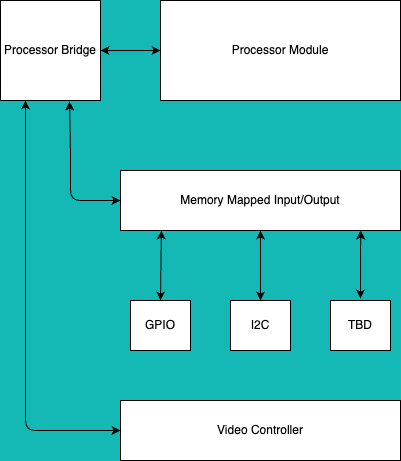

The diagram above was exported from draw.io. Its source (the exported page's mxGraphModel, read from the mxfile embedded in the PNG):
<mxGraphModel dx="1216" dy="720" grid="1" gridSize="10" guides="1" tooltips="1" connect="1" arrows="1" fold="1" page="1" pageScale="1" pageWidth="850" pageHeight="1100" background="#14b9b6" math="0" shadow="0">
  <root>
    <mxCell id="0" />
    <mxCell id="1" parent="0" />
    <mxCell id="16" style="edgeStyle=none;html=1;exitX=0;exitY=0.5;exitDx=0;exitDy=0;entryX=1;entryY=0.5;entryDx=0;entryDy=0;startArrow=classic;startFill=1;" edge="1" parent="1" source="2" target="14">
      <mxGeometry relative="1" as="geometry" />
    </mxCell>
    <mxCell id="2" value="Processor Module" style="rounded=0;whiteSpace=wrap;html=1;" vertex="1" parent="1">
      <mxGeometry x="520" y="100" width="240" height="100" as="geometry" />
    </mxCell>
    <mxCell id="4" value="Memory Mapped Input/Output" style="rounded=0;whiteSpace=wrap;html=1;" vertex="1" parent="1">
      <mxGeometry x="480" y="270" width="280" height="60" as="geometry" />
    </mxCell>
    <mxCell id="6" value="" style="endArrow=classic;startArrow=classic;html=1;exitX=0.5;exitY=0;exitDx=0;exitDy=0;entryX=0.146;entryY=1;entryDx=0;entryDy=0;entryPerimeter=0;" edge="1" parent="1" source="10" target="4">
      <mxGeometry width="50" height="50" relative="1" as="geometry">
        <mxPoint x="409" y="400" as="sourcePoint" />
        <mxPoint x="520" y="340" as="targetPoint" />
        <Array as="points" />
      </mxGeometry>
    </mxCell>
    <mxCell id="8" value="" style="endArrow=classic;startArrow=classic;html=1;entryX=0.5;entryY=1;entryDx=0;entryDy=0;" edge="1" parent="1" target="4">
      <mxGeometry width="50" height="50" relative="1" as="geometry">
        <mxPoint x="620" y="400" as="sourcePoint" />
        <mxPoint x="419.20000000000005" y="341.98" as="targetPoint" />
        <Array as="points" />
      </mxGeometry>
    </mxCell>
    <mxCell id="9" value="" style="endArrow=classic;startArrow=classic;html=1;entryX=0.123;entryY=1.033;entryDx=0;entryDy=0;entryPerimeter=0;" edge="1" parent="1">
      <mxGeometry width="50" height="50" relative="1" as="geometry">
        <mxPoint x="720" y="398.02" as="sourcePoint" />
        <mxPoint x="720.2" y="330" as="targetPoint" />
        <Array as="points">
          <mxPoint x="720" y="368.02" />
        </Array>
      </mxGeometry>
    </mxCell>
    <mxCell id="10" value="GPIO" style="rounded=0;whiteSpace=wrap;html=1;" vertex="1" parent="1">
      <mxGeometry x="490" y="400" width="60" height="50" as="geometry" />
    </mxCell>
    <mxCell id="11" value="I2C" style="rounded=0;whiteSpace=wrap;html=1;" vertex="1" parent="1">
      <mxGeometry x="590" y="400" width="60" height="50" as="geometry" />
    </mxCell>
    <mxCell id="12" value="TBD" style="rounded=0;whiteSpace=wrap;html=1;" vertex="1" parent="1">
      <mxGeometry x="690" y="400" width="60" height="50" as="geometry" />
    </mxCell>
    <mxCell id="17" value="" style="edgeStyle=none;html=1;entryX=0;entryY=0.5;entryDx=0;entryDy=0;startArrow=classic;startFill=1;exitX=0.69;exitY=1.01;exitDx=0;exitDy=0;exitPerimeter=0;" edge="1" parent="1" source="14" target="4">
      <mxGeometry relative="1" as="geometry">
        <Array as="points">
          <mxPoint x="430" y="250" />
          <mxPoint x="430" y="300" />
        </Array>
      </mxGeometry>
    </mxCell>
    <mxCell id="19" style="edgeStyle=none;html=1;exitX=0.25;exitY=1;exitDx=0;exitDy=0;entryX=0;entryY=0.5;entryDx=0;entryDy=0;startArrow=classic;startFill=1;" edge="1" parent="1" source="14" target="18">
      <mxGeometry relative="1" as="geometry">
        <Array as="points">
          <mxPoint x="385" y="530" />
        </Array>
      </mxGeometry>
    </mxCell>
    <mxCell id="14" value="Processor Bridge" style="whiteSpace=wrap;html=1;aspect=fixed;" vertex="1" parent="1">
      <mxGeometry x="360" y="100" width="100" height="100" as="geometry" />
    </mxCell>
    <mxCell id="18" value="Video Controller" style="rounded=0;whiteSpace=wrap;html=1;" vertex="1" parent="1">
      <mxGeometry x="480" y="500" width="280" height="60" as="geometry" />
    </mxCell>
  </root>
</mxGraphModel>